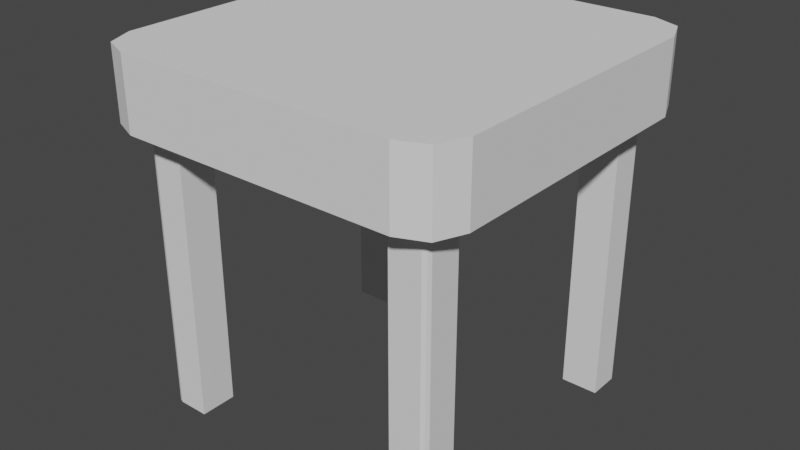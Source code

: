 # Source: table1.blend  (saved by Blender 2.82.7; exported with 4.5.12 LTS)
import bpy
from mathutils import Matrix  # noqa: F401  (used for matrix-valued properties, if any)

bpy.ops.wm.read_factory_settings(use_empty=True)
scene = bpy.context.scene
scene.name = 'Scene'

# ---- collections
col_collection = bpy.data.collections.new('Collection'); scene.collection.children.link(col_collection)

# ---- world
world_world = bpy.data.worlds.new('World'); scene.world = world_world
world_world.use_nodes = True; world_world.node_tree.nodes.clear()
_N = world_world.node_tree.nodes; _L = world_world.node_tree.links
n0 = _N.new('ShaderNodeOutputWorld'); n0.name = 'World Output'; n0.location = (300, 300)
n1 = _N.new('ShaderNodeBackground'); n1.name = 'Background'; n1.location = (10, 300)
n1.inputs[0].default_value = (0.05088, 0.05088, 0.05088, 1.0)
_L.new(n1.outputs[0], n0.inputs[0])
n0.is_active_output = True
world_world.color = (0.05088, 0.05088, 0.05088)
world_world.use_sun_shadow = False
world_world.sun_shadow_jitter_overblur = 0.0

# ---- meshes
me_plane_002 = bpy.data.meshes.new('Plane.002')
me_plane_002.from_pydata([(-0.7822, -1.0, 0.0), (-1.0, -0.7822, 0.0), (-0.9362, -0.9362, 0.0), (1.0, -0.7822, 0.0), (0.7822, -1.0, 0.0), (0.9362, -0.9362, 0.0), (-1.0, 0.7822, 0.0), (-0.7822, 1.0, 0.0), (-0.9362, 0.9362, 0.0), (0.7822, 1.0, 0.0), (1.0, 0.7822, 0.0), (0.9362, 0.9362, 0.0), (-0.7822, 1.0, -0.4), (-1.0, 0.7822, -0.4), (-0.9362, 0.9362, -0.4), (-1.0, -0.7822, -0.4), (-0.7822, -1.0, -0.4), (-0.9362, -0.9362, -0.4), (0.7822, -1.0, -0.4), (1.0, -0.7822, -0.4), (0.9362, -0.9362, -0.4), (1.0, 0.7822, -0.4), (0.7822, 1.0, -0.4), (0.9362, 0.9362, -0.4), (-1.0, 0.0, 0.0), (-1.0, 0.0, -0.4), (0.0, -1.0, 0.0), (0.0, -1.0, -0.4), (1.0, 0.0, 0.0), (1.0, 0.0, -0.4), (0.0, 1.0, 0.0), (0.0, 1.0, -0.4), (0.0, 0.0, -0.4), (-0.8156, -0.8455, -0.4), (-0.6404, -0.8455, -0.4), (-0.6404, -0.6404, -0.4), (-0.8455, -0.6404, -0.4), (-0.8455, -0.8156, -0.4), (-0.8368, -0.8368, -0.4), (0.6404, 0.8455, -0.4), (0.6404, 0.6404, -0.4), (0.8455, 0.6404, -0.4), (0.8455, 0.8156, -0.4), (0.8368, 0.8368, -0.4), (0.8156, 0.8455, -0.4), (-0.8455, 0.6404, -0.4), (-0.6404, 0.6404, -0.4), (-0.6404, 0.8455, -0.4), (-0.8156, 0.8455, -0.4), (-0.8368, 0.8368, -0.4), (-0.8455, 0.8156, -0.4), (0.8455, -0.6404, -0.4), (0.6404, -0.6404, -0.4), (0.6404, -0.8455, -0.4), (0.8156, -0.8455, -0.4), (0.8368, -0.8368, -0.4), (0.8455, -0.8156, -0.4), (-0.6404, -0.8455, -2.0), (-0.8156, -0.8455, -2.0), (-0.8368, -0.8368, -2.0), (-0.6404, -0.6404, -2.0), (-0.8455, -0.6404, -2.0), (-0.8455, -0.8156, -2.0), (0.6404, 0.6404, -2.0), (0.6404, 0.8455, -2.0), (0.8156, 0.8455, -2.0), (0.8455, 0.6404, -2.0), (0.8455, 0.8156, -2.0), (0.8368, 0.8368, -2.0), (-0.6404, 0.6404, -2.0), (-0.8455, 0.6404, -2.0), (-0.8455, 0.8156, -2.0), (-0.6404, 0.8455, -2.0), (-0.8156, 0.8455, -2.0), (-0.8368, 0.8368, -2.0), (0.8455, -0.6404, -2.0), (0.6404, -0.6404, -2.0), (0.8455, -0.8156, -2.0), (0.6404, -0.8455, -2.0), (0.8156, -0.8455, -2.0), (0.8368, -0.8368, -2.0)], [], [(26, 4, 18, 27), (0, 2, 1, 24, 6, 8, 7, 30, 9, 11, 10, 28, 3, 5, 4, 26), (42, 43, 68, 67), (28, 10, 21, 29), (30, 7, 12, 31), (0, 16, 17, 2), (2, 17, 15, 1), (12, 7, 8, 14), (14, 8, 6, 13), (21, 10, 11, 23), (23, 11, 9, 22), (3, 19, 20, 5), (5, 20, 18, 4), (24, 1, 15, 25), (6, 24, 25, 13), (0, 26, 27, 16), (3, 28, 29, 19), (9, 30, 31, 22), (38, 33, 58, 59), (52, 53, 78, 76), (41, 42, 67, 66), (16, 27, 34, 33), (27, 32, 35, 34), (32, 25, 36, 35), (25, 15, 37, 36), (15, 17, 38, 37), (17, 16, 33, 38), (31, 32, 40, 39), (32, 29, 41, 40), (29, 21, 42, 41), (21, 23, 43, 42), (23, 22, 44, 43), (22, 31, 39, 44), (25, 32, 46, 45), (32, 31, 47, 46), (31, 12, 48, 47), (12, 14, 49, 48), (14, 13, 50, 49), (13, 25, 45, 50), (29, 32, 52, 51), (32, 27, 53, 52), (27, 18, 54, 53), (18, 20, 55, 54), (20, 19, 56, 55), (19, 29, 51, 56), (58, 57, 60, 61, 62, 59), (64, 63, 66, 67, 68, 65), (70, 69, 72, 73, 74, 71), (75, 76, 78, 79, 80, 77), (45, 46, 69, 70), (53, 54, 79, 78), (34, 35, 60, 57), (43, 44, 65, 68), (50, 45, 70, 71), (54, 55, 80, 79), (35, 36, 61, 60), (46, 47, 72, 69), (55, 56, 77, 80), (36, 37, 62, 61), (39, 40, 63, 64), (47, 48, 73, 72), (37, 38, 59, 62), (44, 39, 64, 65), (48, 49, 74, 73), (51, 52, 76, 75), (40, 41, 66, 63), (49, 50, 71, 74), (56, 51, 75, 77), (33, 34, 57, 58)])
_uv = me_plane_002.uv_layers.new(name='UVMap')
_uv.uv.foreach_set('vector', [0.5, 0.0, 0.8911, 0.0, 0.8911, 0.0, 0.5, 0.0, 0.1089, 0.0, 0.01063, 0.01063, 0.0, 0.1089, 0.0, 0.5, 0.0, 0.8911, 0.01063, 0.9894, 0.1089, 1.0, 0.5, 1.0, 0.8911, 1.0, 0.9894, 0.9894, 1.0, 0.8911, 1.0, 0.5, 1.0, 0.1089, 0.9894, 0.01063, 0.8911, 0.0, 0.5, 0.0, 0.9336, 0.8812, 0.9206, 0.9206, 0.9206, 0.9206, 0.9336, 0.8812, 1.0, 0.5, 1.0, 0.8911, 1.0, 0.8911, 1.0, 0.5, 0.5, 1.0, 0.1089, 1.0, 0.1089, 1.0, 0.5, 1.0, 0.1089, 0.0, 0.1089, 0.0, 0.01063, 0.01063, 0.01063, 0.01063, 0.01063, 0.01063, 0.01063, 0.01063, 0.0, 0.1089, 0.0, 0.1089, 0.1089, 1.0, 0.1089, 1.0, 0.01063, 0.9894, 0.01063, 0.9894, 0.01063, 0.9894, 0.01063, 0.9894, 0.0, 0.8911, 0.0, 0.8911, 1.0, 0.8911, 1.0, 0.8911, 0.9894, 0.9894, 0.9894, 0.9894, 0.9894, 0.9894, 0.9894, 0.9894, 0.8911, 1.0, 0.8911, 1.0, 1.0, 0.1089, 1.0, 0.1089, 0.9894, 0.01063, 0.9894, 0.01063, 0.9894, 0.01063, 0.9894, 0.01063, 0.8911, 0.0, 0.8911, 0.0, 0.0, 0.5, 0.0, 0.1089, 0.0, 0.1089, 0.0, 0.5, 0.0, 0.8911, 0.0, 0.5, 0.0, 0.5, 0.0, 0.8911, 0.1089, 0.0, 0.5, 0.0, 0.5, 0.0, 0.1089, 0.0, 1.0, 0.1089, 1.0, 0.5, 1.0, 0.5, 1.0, 0.1089, 0.8911, 1.0, 0.5, 1.0, 0.5, 1.0, 0.8911, 1.0, 0.07941, 0.07941, 0.1188, 0.06641, 0.1188, 0.06641, 0.07941, 0.07941, 0.5707, 0.4293, 0.5708, 0.07044, 0.5708, 0.07044, 0.5707, 0.4293, 0.9296, 0.5708, 0.9336, 0.8812, 0.9336, 0.8812, 0.9296, 0.5708, 0.1089, 0.0, 0.5, 0.0, 0.4292, 0.07044, 0.1188, 0.06641, 0.5, 0.0, 0.5, 0.5, 0.4293, 0.4293, 0.4292, 0.07044, 0.5, 0.5, 0.0, 0.5, 0.07044, 0.4292, 0.4293, 0.4293, 0.0, 0.5, 0.0, 0.1089, 0.06641, 0.1188, 0.07044, 0.4292, 0.0, 0.1089, 0.01063, 0.01063, 0.07941, 0.07941, 0.06641, 0.1188, 0.01063, 0.01063, 0.1089, 0.0, 0.1188, 0.06641, 0.07941, 0.07941, 0.5, 1.0, 0.5, 0.5, 0.5707, 0.5707, 0.5708, 0.9296, 0.5, 0.5, 1.0, 0.5, 0.9296, 0.5708, 0.5707, 0.5707, 1.0, 0.5, 1.0, 0.8911, 0.9336, 0.8812, 0.9296, 0.5708, 1.0, 0.8911, 0.9894, 0.9894, 0.9206, 0.9206, 0.9336, 0.8812, 0.9894, 0.9894, 0.8911, 1.0, 0.8812, 0.9336, 0.9206, 0.9206, 0.8911, 1.0, 0.5, 1.0, 0.5708, 0.9296, 0.8812, 0.9336, 0.0, 0.5, 0.5, 0.5, 0.4293, 0.5707, 0.07044, 0.5708, 0.5, 0.5, 0.5, 1.0, 0.4292, 0.9296, 0.4293, 0.5707, 0.5, 1.0, 0.1089, 1.0, 0.1188, 0.9336, 0.4292, 0.9296, 0.1089, 1.0, 0.01063, 0.9894, 0.07941, 0.9206, 0.1188, 0.9336, 0.01063, 0.9894, 0.0, 0.8911, 0.06641, 0.8812, 0.07941, 0.9206, 0.0, 0.8911, 0.0, 0.5, 0.07044, 0.5708, 0.06641, 0.8812, 1.0, 0.5, 0.5, 0.5, 0.5707, 0.4293, 0.9296, 0.4292, 0.5, 0.5, 0.5, 0.0, 0.5708, 0.07044, 0.5707, 0.4293, 0.5, 0.0, 0.8911, 0.0, 0.8812, 0.06641, 0.5708, 0.07044, 0.8911, 0.0, 0.9894, 0.01063, 0.9206, 0.07941, 0.8812, 0.06641, 0.9894, 0.01063, 1.0, 0.1089, 0.9336, 0.1188, 0.9206, 0.07941, 1.0, 0.1089, 1.0, 0.5, 0.9296, 0.4292, 0.9336, 0.1188, 0.1188, 0.06641, 0.4292, 0.07044, 0.4293, 0.4293, 0.07044, 0.4292, 0.06641, 0.1188, 0.07941, 0.07941, 0.5708, 0.9296, 0.5707, 0.5707, 0.9296, 0.5708, 0.9336, 0.8812, 0.9206, 0.9206, 0.8812, 0.9336, 0.07044, 0.5708, 0.4293, 0.5707, 0.4292, 0.9296, 0.1188, 0.9336, 0.07941, 0.9206, 0.06641, 0.8812, 0.9296, 0.4292, 0.5707, 0.4293, 0.5708, 0.07044, 0.8812, 0.06641, 0.9206, 0.07941, 0.9336, 0.1188, 0.07044, 0.5708, 0.4293, 0.5707, 0.4293, 0.5707, 0.07044, 0.5708, 0.5708, 0.07044, 0.8812, 0.06641, 0.8812, 0.06641, 0.5708, 0.07044, 0.4292, 0.07044, 0.4293, 0.4293, 0.4293, 0.4293, 0.4292, 0.07044, 0.9206, 0.9206, 0.8812, 0.9336, 0.8812, 0.9336, 0.9206, 0.9206, 0.06641, 0.8812, 0.07044, 0.5708, 0.07044, 0.5708, 0.06641, 0.8812, 0.8812, 0.06641, 0.9206, 0.07941, 0.9206, 0.07941, 0.8812, 0.06641, 0.4293, 0.4293, 0.07044, 0.4292, 0.07044, 0.4292, 0.4293, 0.4293, 0.4293, 0.5707, 0.4292, 0.9296, 0.4292, 0.9296, 0.4293, 0.5707, 0.9206, 0.07941, 0.9336, 0.1188, 0.9336, 0.1188, 0.9206, 0.07941, 0.07044, 0.4292, 0.06641, 0.1188, 0.06641, 0.1188, 0.07044, 0.4292, 0.5708, 0.9296, 0.5707, 0.5707, 0.5707, 0.5707, 0.5708, 0.9296, 0.4292, 0.9296, 0.1188, 0.9336, 0.1188, 0.9336, 0.4292, 0.9296, 0.06641, 0.1188, 0.07941, 0.07941, 0.07941, 0.07941, 0.06641, 0.1188, 0.8812, 0.9336, 0.5708, 0.9296, 0.5708, 0.9296, 0.8812, 0.9336, 0.1188, 0.9336, 0.07941, 0.9206, 0.07941, 0.9206, 0.1188, 0.9336, 0.9296, 0.4292, 0.5707, 0.4293, 0.5707, 0.4293, 0.9296, 0.4292, 0.5707, 0.5707, 0.9296, 0.5708, 0.9296, 0.5708, 0.5707, 0.5707, 0.07941, 0.9206, 0.06641, 0.8812, 0.06641, 0.8812, 0.07941, 0.9206, 0.9336, 0.1188, 0.9296, 0.4292, 0.9296, 0.4292, 0.9336, 0.1188, 0.1188, 0.06641, 0.4292, 0.07044, 0.4292, 0.07044, 0.1188, 0.06641])
me_plane_002.use_remesh_fix_poles = True
me_plane_002.use_remesh_preserve_attributes = False
me_plane_002.use_mirror_vertex_groups = False
me_plane_002.update()

# ---- objects
ob_plane = bpy.data.objects.new('Plane', me_plane_002)

# ---- transforms, parenting, visibility, modifiers, constraints
ob_plane.location = (0.0, 0.0, 1.0)
ob_plane.scale = (0.5, 0.5, 0.5)
ob_plane.lineart.crease_threshold = 0.0

# ---- collection membership
col_collection.objects.link(ob_plane)

# ---- scene / render settings (as saved in the file)
scene.frame_start = 1; scene.frame_end = 250; scene.frame_set(1)
scene.render.engine = 'BLENDER_EEVEE_NEXT'
scene.cycles.use_denoising = False
scene.cycles.samples = 128
scene.cycles.sampling_pattern = 'TABULATED_SOBOL'
scene.cycles.use_adaptive_sampling = False
scene.cycles.use_light_tree = False
scene.view_settings.view_transform = 'Filmic'
bpy.context.view_layer.update()

# ---- added for rendering (the .blend has no active camera and no usable light): camera, sun
cam_auto = bpy.data.cameras.new('AutoCamera')
cam_auto.lens = 50.0
cam_auto.sensor_width = 36.0
cam_auto.clip_end = 1000.0
ob_auto_camera = bpy.data.objects.new('AutoCamera', cam_auto)
scene.collection.objects.link(ob_auto_camera)
ob_auto_camera.location = (1.60254, -1.92304, 1.78203)
ob_auto_camera.rotation_euler = (1.09748, -7.21219e-08, 0.694738)
scene.camera = ob_auto_camera
light_auto_sun = bpy.data.lights.new('AutoSun', 'SUN')
light_auto_sun.energy = 3.0
light_auto_sun.angle = 0.0523599
ob_auto_sun = bpy.data.objects.new('AutoSun', light_auto_sun)
scene.collection.objects.link(ob_auto_sun)
ob_auto_sun.rotation_euler = (0.872665, 0.174533, 0.523599)
bpy.context.view_layer.update()
